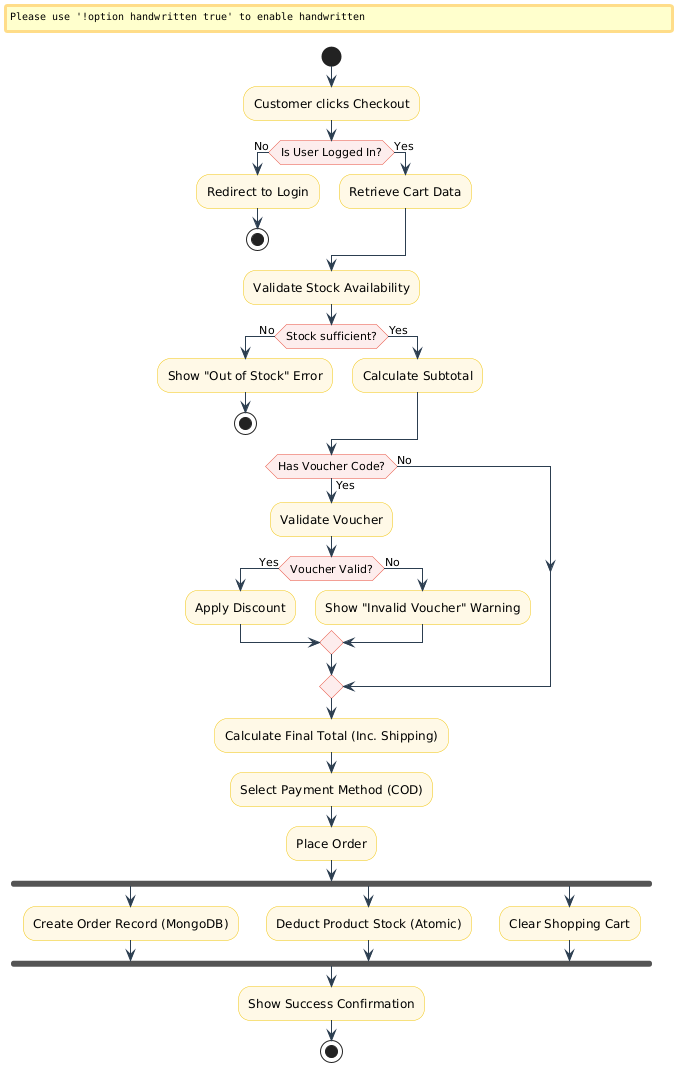

The diagram above was rendered by PlantUML. Its source (embedded in the PNG):
@startuml
' Modern Flat Design Configuration
skinparam handwritten false
skinparam shadow false
skinparam defaultFontName "Segoe UI"
skinparam activity {
    BackgroundColor #FEF9E7
    BorderColor #F1C40F
    ArrowColor #2C3E50
}
skinparam activityDiamond {
    BackgroundColor #FDEDEC
    BorderColor #E74C3C
}

start
:Customer clicks Checkout;

if (Is User Logged In?) then (No)
    :Redirect to Login;
    stop
else (Yes)
    :Retrieve Cart Data;
endif

:Validate Stock Availability;
if (Stock sufficient?) then (No)
    :Show "Out of Stock" Error;
    stop
else (Yes)
    :Calculate Subtotal;
endif

if (Has Voucher Code?) then (Yes)
    :Validate Voucher;
    if (Voucher Valid?) then (Yes)
        :Apply Discount;
    else (No)
        :Show "Invalid Voucher" Warning;
    endif
else (No)
endif

:Calculate Final Total (Inc. Shipping);
:Select Payment Method (COD);

:Place Order;
fork
    :Create Order Record (MongoDB);
fork again
    :Deduct Product Stock (Atomic);
fork again
    :Clear Shopping Cart;
end fork

:Show Success Confirmation;
stop
@enduml